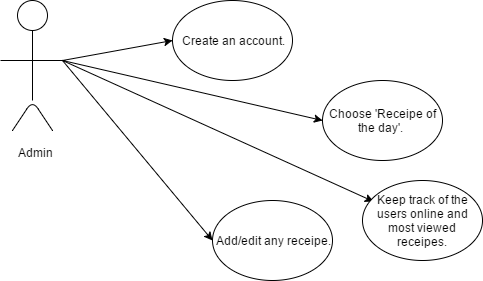

The diagram above was exported from draw.io. Its source (the exported page's mxGraphModel, read from the mxfile embedded in the PNG):
<mxGraphModel dx="856" dy="530" grid="1" gridSize="10" guides="1" tooltips="1" connect="1" arrows="1" fold="1" page="1" pageScale="1" pageWidth="850" pageHeight="1100" background="#ffffff" math="0" shadow="0">
  <root>
    <mxCell id="0" />
    <mxCell id="1" parent="0" />
    <mxCell id="2" value="" style="ellipse;whiteSpace=wrap;html=1;aspect=fixed;" vertex="1" parent="1">
      <mxGeometry x="55" y="70" width="30" height="30" as="geometry" />
    </mxCell>
    <mxCell id="3" value="" style="endArrow=none;html=1;entryX=0.5;entryY=1;" edge="1" parent="1" target="2">
      <mxGeometry width="50" height="50" relative="1" as="geometry">
        <mxPoint x="70" y="170" as="sourcePoint" />
        <mxPoint x="50" y="110" as="targetPoint" />
      </mxGeometry>
    </mxCell>
    <mxCell id="7" value="Create an account." style="ellipse;whiteSpace=wrap;html=1;" vertex="1" parent="1">
      <mxGeometry x="210" y="70" width="120" height="80" as="geometry" />
    </mxCell>
    <mxCell id="8" value="Choose 'Receipe of the day'.&amp;nbsp;" style="ellipse;whiteSpace=wrap;html=1;" vertex="1" parent="1">
      <mxGeometry x="360" y="150" width="120" height="80" as="geometry" />
    </mxCell>
    <mxCell id="9" value="&lt;span&gt;Add/edit any receipe.&lt;/span&gt;" style="ellipse;whiteSpace=wrap;html=1;" vertex="1" parent="1">
      <mxGeometry x="250" y="270" width="120" height="80" as="geometry" />
    </mxCell>
    <mxCell id="11" value="" style="endArrow=none;html=1;" edge="1" parent="1">
      <mxGeometry width="50" height="50" relative="1" as="geometry">
        <mxPoint x="50" y="200" as="sourcePoint" />
        <mxPoint x="90" y="200" as="targetPoint" />
        <Array as="points">
          <mxPoint x="70" y="170" />
        </Array>
      </mxGeometry>
    </mxCell>
    <mxCell id="12" value="" style="endArrow=none;html=1;" edge="1" parent="1">
      <mxGeometry width="50" height="50" relative="1" as="geometry">
        <mxPoint x="38" y="130" as="sourcePoint" />
        <mxPoint x="103" y="130" as="targetPoint" />
      </mxGeometry>
    </mxCell>
    <mxCell id="14" value="" style="endArrow=classic;html=1;entryX=0;entryY=0.5;" edge="1" parent="1" target="7">
      <mxGeometry width="50" height="50" relative="1" as="geometry">
        <mxPoint x="100" y="130" as="sourcePoint" />
        <mxPoint x="95" y="350" as="targetPoint" />
      </mxGeometry>
    </mxCell>
    <mxCell id="15" value="" style="endArrow=classic;html=1;entryX=0;entryY=0.5;" edge="1" parent="1" target="8">
      <mxGeometry width="50" height="50" relative="1" as="geometry">
        <mxPoint x="100" y="130" as="sourcePoint" />
        <mxPoint x="140" y="120" as="targetPoint" />
      </mxGeometry>
    </mxCell>
    <mxCell id="16" value="" style="endArrow=classic;html=1;entryX=0.092;entryY=0.263;entryPerimeter=0;" edge="1" parent="1" target="19">
      <mxGeometry width="50" height="50" relative="1" as="geometry">
        <mxPoint x="100" y="130" as="sourcePoint" />
        <mxPoint x="170" y="190" as="targetPoint" />
      </mxGeometry>
    </mxCell>
    <mxCell id="18" value="Admin" style="text;html=1;resizable=0;points=[];autosize=1;align=left;verticalAlign=top;spacingTop=-4;" vertex="1" parent="1">
      <mxGeometry x="54" y="213" width="50" height="20" as="geometry" />
    </mxCell>
    <mxCell id="19" value="Keep track of the users online and most viewed receipes." style="ellipse;whiteSpace=wrap;html=1;" vertex="1" parent="1">
      <mxGeometry x="400" y="250" width="120" height="80" as="geometry" />
    </mxCell>
    <mxCell id="20" value="" style="endArrow=classic;html=1;entryX=0;entryY=0.5;" edge="1" parent="1" target="9">
      <mxGeometry width="50" height="50" relative="1" as="geometry">
        <mxPoint x="100" y="130" as="sourcePoint" />
        <mxPoint x="90" y="370" as="targetPoint" />
      </mxGeometry>
    </mxCell>
  </root>
</mxGraphModel>